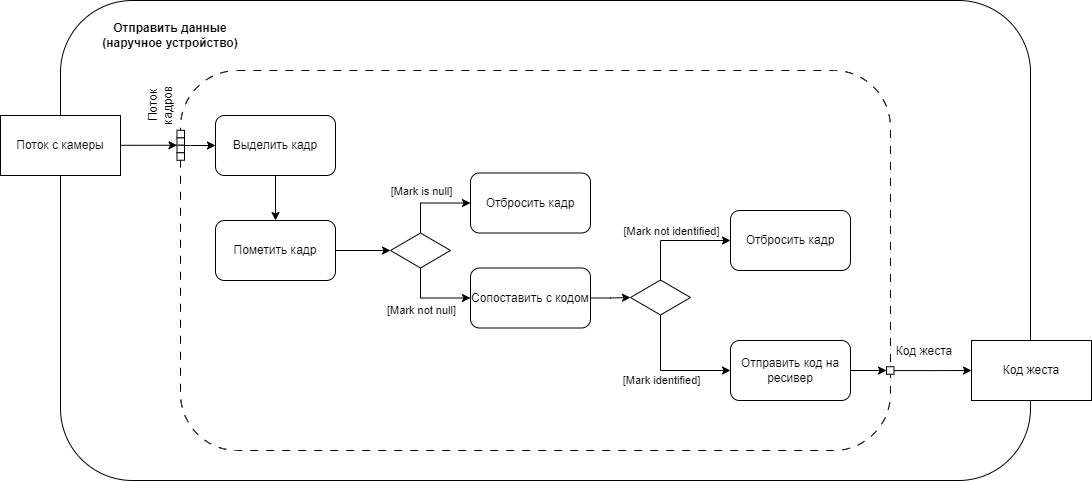

The diagram above was exported from draw.io. Its source (the exported page's mxGraphModel, read from the mxfile embedded in the PNG):
<mxGraphModel dx="1434" dy="836" grid="1" gridSize="10" guides="1" tooltips="1" connect="1" arrows="1" fold="1" page="1" pageScale="1" pageWidth="827" pageHeight="1169" math="0" shadow="0">
  <root>
    <mxCell id="0" />
    <mxCell id="1" parent="0" />
    <mxCell id="ugbVOgrX2K-IIM3m2Ztf-1" value="" style="rounded=1;whiteSpace=wrap;html=1;" parent="1" vertex="1">
      <mxGeometry x="170" y="140" width="970" height="480" as="geometry" />
    </mxCell>
    <mxCell id="ugbVOgrX2K-IIM3m2Ztf-98" style="edgeStyle=orthogonalEdgeStyle;rounded=0;orthogonalLoop=1;jettySize=auto;html=1;exitX=1;exitY=0.5;exitDx=0;exitDy=0;entryX=0;entryY=0;entryDx=0;entryDy=0;" parent="1" source="ugbVOgrX2K-IIM3m2Ztf-2" target="ugbVOgrX2K-IIM3m2Ztf-91" edge="1">
      <mxGeometry relative="1" as="geometry">
        <Array as="points">
          <mxPoint x="287" y="285" />
        </Array>
      </mxGeometry>
    </mxCell>
    <mxCell id="ugbVOgrX2K-IIM3m2Ztf-2" value="Поток с камеры" style="rounded=0;whiteSpace=wrap;html=1;" parent="1" vertex="1">
      <mxGeometry x="110" y="255" width="120" height="60" as="geometry" />
    </mxCell>
    <mxCell id="ugbVOgrX2K-IIM3m2Ztf-3" value="Код жеста" style="rounded=0;whiteSpace=wrap;html=1;" parent="1" vertex="1">
      <mxGeometry x="1081" y="480" width="120" height="60" as="geometry" />
    </mxCell>
    <mxCell id="ugbVOgrX2K-IIM3m2Ztf-5" value="&lt;b&gt;Отправить данные (наручное устройство)&lt;/b&gt;" style="text;html=1;align=center;verticalAlign=middle;whiteSpace=wrap;rounded=0;" parent="1" vertex="1">
      <mxGeometry x="210" y="160" width="140" height="30" as="geometry" />
    </mxCell>
    <mxCell id="ugbVOgrX2K-IIM3m2Ztf-89" value="" style="rounded=1;whiteSpace=wrap;html=1;dashed=1;dashPattern=8 8;" parent="1" vertex="1">
      <mxGeometry x="290" y="210" width="710" height="380" as="geometry" />
    </mxCell>
    <mxCell id="ugbVOgrX2K-IIM3m2Ztf-104" style="edgeStyle=orthogonalEdgeStyle;rounded=0;orthogonalLoop=1;jettySize=auto;html=1;exitX=0.5;exitY=1;exitDx=0;exitDy=0;entryX=0.5;entryY=0;entryDx=0;entryDy=0;" parent="1" source="ugbVOgrX2K-IIM3m2Ztf-6" target="ugbVOgrX2K-IIM3m2Ztf-102" edge="1">
      <mxGeometry relative="1" as="geometry">
        <Array as="points" />
      </mxGeometry>
    </mxCell>
    <mxCell id="ugbVOgrX2K-IIM3m2Ztf-6" value="Выделить кадр" style="rounded=1;whiteSpace=wrap;html=1;" parent="1" vertex="1">
      <mxGeometry x="325" y="255" width="120" height="60" as="geometry" />
    </mxCell>
    <mxCell id="ugbVOgrX2K-IIM3m2Ztf-90" value="" style="whiteSpace=wrap;html=1;aspect=fixed;" parent="1" vertex="1">
      <mxGeometry x="286.5" y="277.25" width="7.5" height="7.5" as="geometry" />
    </mxCell>
    <mxCell id="ugbVOgrX2K-IIM3m2Ztf-103" style="edgeStyle=orthogonalEdgeStyle;rounded=0;orthogonalLoop=1;jettySize=auto;html=1;entryX=0;entryY=0.5;entryDx=0;entryDy=0;" parent="1" source="ugbVOgrX2K-IIM3m2Ztf-91" target="ugbVOgrX2K-IIM3m2Ztf-6" edge="1">
      <mxGeometry relative="1" as="geometry">
        <Array as="points">
          <mxPoint x="300" y="285" />
          <mxPoint x="300" y="285" />
        </Array>
      </mxGeometry>
    </mxCell>
    <mxCell id="ugbVOgrX2K-IIM3m2Ztf-91" value="" style="whiteSpace=wrap;html=1;aspect=fixed;" parent="1" vertex="1">
      <mxGeometry x="286.5" y="284.75" width="7.5" height="7.5" as="geometry" />
    </mxCell>
    <mxCell id="ugbVOgrX2K-IIM3m2Ztf-92" value="" style="whiteSpace=wrap;html=1;aspect=fixed;" parent="1" vertex="1">
      <mxGeometry x="286.5" y="292.25" width="7.5" height="7.5" as="geometry" />
    </mxCell>
    <mxCell id="ugbVOgrX2K-IIM3m2Ztf-93" value="" style="whiteSpace=wrap;html=1;aspect=fixed;" parent="1" vertex="1">
      <mxGeometry x="286.5" y="269.75" width="7.5" height="7.5" as="geometry" />
    </mxCell>
    <mxCell id="ugbVOgrX2K-IIM3m2Ztf-110" style="edgeStyle=orthogonalEdgeStyle;rounded=0;orthogonalLoop=1;jettySize=auto;html=1;exitX=1;exitY=0.5;exitDx=0;exitDy=0;entryX=0;entryY=0.5;entryDx=0;entryDy=0;" parent="1" source="ugbVOgrX2K-IIM3m2Ztf-102" target="ugbVOgrX2K-IIM3m2Ztf-109" edge="1">
      <mxGeometry relative="1" as="geometry" />
    </mxCell>
    <mxCell id="ugbVOgrX2K-IIM3m2Ztf-102" value="Пометить кадр" style="rounded=1;whiteSpace=wrap;html=1;" parent="1" vertex="1">
      <mxGeometry x="325" y="360" width="120" height="60" as="geometry" />
    </mxCell>
    <mxCell id="ugbVOgrX2K-IIM3m2Ztf-114" style="edgeStyle=orthogonalEdgeStyle;rounded=0;orthogonalLoop=1;jettySize=auto;html=1;exitX=0.5;exitY=0;exitDx=0;exitDy=0;entryX=0;entryY=0.5;entryDx=0;entryDy=0;" parent="1" source="ugbVOgrX2K-IIM3m2Ztf-109" target="ugbVOgrX2K-IIM3m2Ztf-112" edge="1">
      <mxGeometry relative="1" as="geometry" />
    </mxCell>
    <mxCell id="ugbVOgrX2K-IIM3m2Ztf-115" style="edgeStyle=orthogonalEdgeStyle;rounded=0;orthogonalLoop=1;jettySize=auto;html=1;exitX=0.5;exitY=1;exitDx=0;exitDy=0;entryX=0;entryY=0.5;entryDx=0;entryDy=0;" parent="1" source="ugbVOgrX2K-IIM3m2Ztf-109" target="ugbVOgrX2K-IIM3m2Ztf-113" edge="1">
      <mxGeometry relative="1" as="geometry" />
    </mxCell>
    <mxCell id="ugbVOgrX2K-IIM3m2Ztf-116" value="[Mark not null]" style="edgeLabel;html=1;align=center;verticalAlign=middle;resizable=0;points=[];" parent="ugbVOgrX2K-IIM3m2Ztf-115" vertex="1" connectable="0">
      <mxGeometry x="-0.5522" y="-1" relative="1" as="geometry">
        <mxPoint x="1" y="24" as="offset" />
      </mxGeometry>
    </mxCell>
    <mxCell id="ugbVOgrX2K-IIM3m2Ztf-109" value="" style="rhombus;whiteSpace=wrap;html=1;" parent="1" vertex="1">
      <mxGeometry x="500" y="372.5" width="60" height="35" as="geometry" />
    </mxCell>
    <mxCell id="ugbVOgrX2K-IIM3m2Ztf-112" value="Отбросить кадр" style="rounded=1;whiteSpace=wrap;html=1;" parent="1" vertex="1">
      <mxGeometry x="580" y="312.5" width="120" height="60" as="geometry" />
    </mxCell>
    <mxCell id="ugbVOgrX2K-IIM3m2Ztf-123" style="edgeStyle=orthogonalEdgeStyle;rounded=0;orthogonalLoop=1;jettySize=auto;html=1;entryX=0;entryY=0.5;entryDx=0;entryDy=0;" parent="1" source="ugbVOgrX2K-IIM3m2Ztf-113" target="ugbVOgrX2K-IIM3m2Ztf-122" edge="1">
      <mxGeometry relative="1" as="geometry" />
    </mxCell>
    <mxCell id="ugbVOgrX2K-IIM3m2Ztf-113" value="Сопоставить с кодом" style="rounded=1;whiteSpace=wrap;html=1;" parent="1" vertex="1">
      <mxGeometry x="580" y="407.5" width="120" height="60" as="geometry" />
    </mxCell>
    <mxCell id="ugbVOgrX2K-IIM3m2Ztf-119" style="edgeStyle=orthogonalEdgeStyle;rounded=0;orthogonalLoop=1;jettySize=auto;html=1;exitX=0.5;exitY=0;exitDx=0;exitDy=0;entryX=0;entryY=0.5;entryDx=0;entryDy=0;" parent="1" source="ugbVOgrX2K-IIM3m2Ztf-122" target="ugbVOgrX2K-IIM3m2Ztf-126" edge="1">
      <mxGeometry relative="1" as="geometry">
        <mxPoint x="820" y="390" as="targetPoint" />
      </mxGeometry>
    </mxCell>
    <mxCell id="ugbVOgrX2K-IIM3m2Ztf-120" style="edgeStyle=orthogonalEdgeStyle;rounded=0;orthogonalLoop=1;jettySize=auto;html=1;exitX=0.5;exitY=1;exitDx=0;exitDy=0;entryX=0;entryY=0.5;entryDx=0;entryDy=0;" parent="1" source="ugbVOgrX2K-IIM3m2Ztf-122" target="ugbVOgrX2K-IIM3m2Ztf-127" edge="1">
      <mxGeometry relative="1" as="geometry">
        <mxPoint x="820" y="485" as="targetPoint" />
      </mxGeometry>
    </mxCell>
    <mxCell id="ugbVOgrX2K-IIM3m2Ztf-121" value="[Mark identified]" style="edgeLabel;html=1;align=center;verticalAlign=middle;resizable=0;points=[];" parent="ugbVOgrX2K-IIM3m2Ztf-120" vertex="1" connectable="0">
      <mxGeometry x="-0.5522" y="-1" relative="1" as="geometry">
        <mxPoint x="1" y="37" as="offset" />
      </mxGeometry>
    </mxCell>
    <mxCell id="ugbVOgrX2K-IIM3m2Ztf-122" value="" style="rhombus;whiteSpace=wrap;html=1;" parent="1" vertex="1">
      <mxGeometry x="740" y="419.5" width="60" height="35" as="geometry" />
    </mxCell>
    <mxCell id="ugbVOgrX2K-IIM3m2Ztf-124" value="[Mark is null]" style="edgeLabel;html=1;align=center;verticalAlign=middle;resizable=0;points=[];" parent="1" vertex="1" connectable="0">
      <mxGeometry x="530" y="330" as="geometry" />
    </mxCell>
    <mxCell id="ugbVOgrX2K-IIM3m2Ztf-125" value="[Mark not identified]" style="edgeLabel;html=1;align=center;verticalAlign=middle;resizable=0;points=[];" parent="1" vertex="1" connectable="0">
      <mxGeometry x="780.0033333333332" y="370.00333333333333" as="geometry" />
    </mxCell>
    <mxCell id="ugbVOgrX2K-IIM3m2Ztf-126" value="Отбросить кадр" style="rounded=1;whiteSpace=wrap;html=1;" parent="1" vertex="1">
      <mxGeometry x="840" y="350" width="120" height="60" as="geometry" />
    </mxCell>
    <mxCell id="ugbVOgrX2K-IIM3m2Ztf-130" style="edgeStyle=orthogonalEdgeStyle;rounded=0;orthogonalLoop=1;jettySize=auto;html=1;exitX=1;exitY=0.5;exitDx=0;exitDy=0;entryX=0;entryY=0.5;entryDx=0;entryDy=0;" parent="1" source="ugbVOgrX2K-IIM3m2Ztf-127" target="ugbVOgrX2K-IIM3m2Ztf-129" edge="1">
      <mxGeometry relative="1" as="geometry" />
    </mxCell>
    <mxCell id="ugbVOgrX2K-IIM3m2Ztf-127" value="Отправить код на ресивер" style="rounded=1;whiteSpace=wrap;html=1;" parent="1" vertex="1">
      <mxGeometry x="840" y="480" width="120" height="60" as="geometry" />
    </mxCell>
    <mxCell id="ugbVOgrX2K-IIM3m2Ztf-134" style="edgeStyle=orthogonalEdgeStyle;rounded=0;orthogonalLoop=1;jettySize=auto;html=1;" parent="1" source="ugbVOgrX2K-IIM3m2Ztf-129" target="ugbVOgrX2K-IIM3m2Ztf-3" edge="1">
      <mxGeometry relative="1" as="geometry" />
    </mxCell>
    <mxCell id="ugbVOgrX2K-IIM3m2Ztf-129" value="" style="whiteSpace=wrap;html=1;aspect=fixed;" parent="1" vertex="1">
      <mxGeometry x="996" y="506.25" width="7.5" height="7.5" as="geometry" />
    </mxCell>
    <mxCell id="ugbVOgrX2K-IIM3m2Ztf-131" value="Поток кадров" style="text;html=1;align=center;verticalAlign=middle;whiteSpace=wrap;rounded=0;rotation=270;" parent="1" vertex="1">
      <mxGeometry x="240" y="230" width="60" height="30" as="geometry" />
    </mxCell>
    <mxCell id="ugbVOgrX2K-IIM3m2Ztf-132" value="Код жеста" style="text;html=1;align=center;verticalAlign=middle;whiteSpace=wrap;rounded=0;rotation=0;" parent="1" vertex="1">
      <mxGeometry x="1003.5" y="476.25" width="60" height="30" as="geometry" />
    </mxCell>
  </root>
</mxGraphModel>